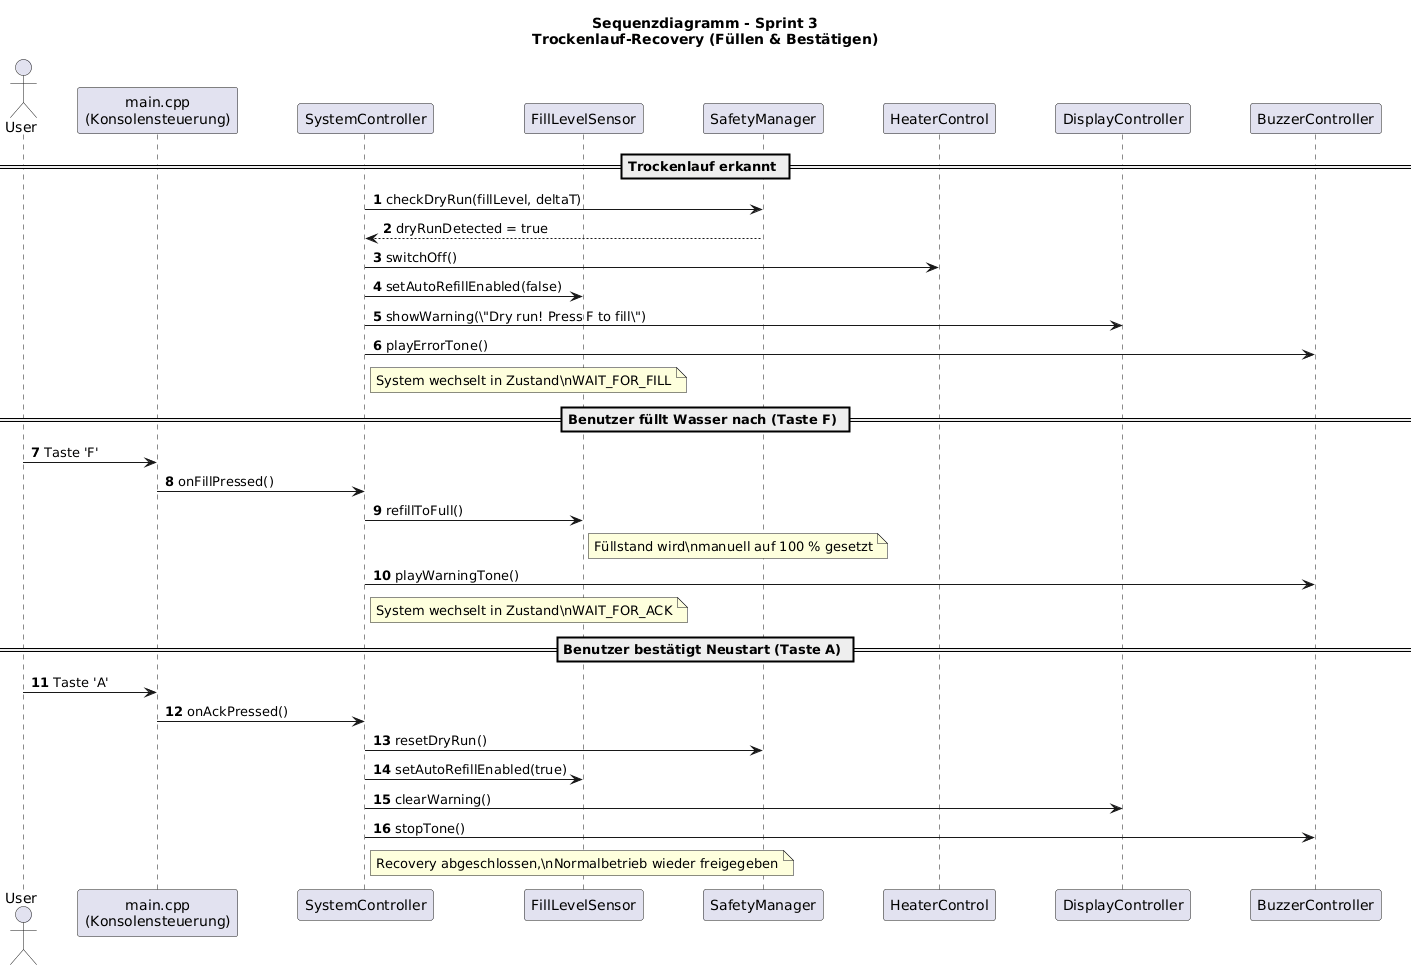

The diagram above was rendered by PlantUML. Its source (embedded in the PNG):
@startuml
title Sequenzdiagramm - Sprint 3\nTrockenlauf-Recovery (Füllen & Bestätigen)

autonumber
skinparam linetype ortho
skinparam ParticipantPadding 25

actor User
participant "main.cpp\n(Konsolensteuerung)" as MAIN
participant "SystemController" as SC
participant "FillLevelSensor" as FLS
participant "SafetyManager" as SM
participant "HeaterControl" as HC
participant "DisplayController" as DC
participant "BuzzerController" as BC

== Trockenlauf erkannt ==

SC -> SM : checkDryRun(fillLevel, deltaT)
SM --> SC : dryRunDetected = true

SC -> HC : switchOff()
SC -> FLS : setAutoRefillEnabled(false)
SC -> DC : showWarning(\"Dry run! Press F to fill\")
SC -> BC : playErrorTone()

note right of SC
System wechselt in Zustand\nWAIT_FOR_FILL
end note

== Benutzer füllt Wasser nach (Taste F) ==

User -> MAIN : Taste 'F'
MAIN -> SC : onFillPressed()

SC -> FLS : refillToFull()
note right of FLS
Füllstand wird\nmanuell auf 100 % gesetzt
end note

SC -> BC : playWarningTone()

note right of SC
System wechselt in Zustand\nWAIT_FOR_ACK
end note

== Benutzer bestätigt Neustart (Taste A) ==

User -> MAIN : Taste 'A'
MAIN -> SC : onAckPressed()

SC -> SM : resetDryRun()
SC -> FLS : setAutoRefillEnabled(true)
SC -> DC : clearWarning()
SC -> BC : stopTone()

note right of SC
Recovery abgeschlossen,\nNormalbetrieb wieder freigegeben
end note
@enduml